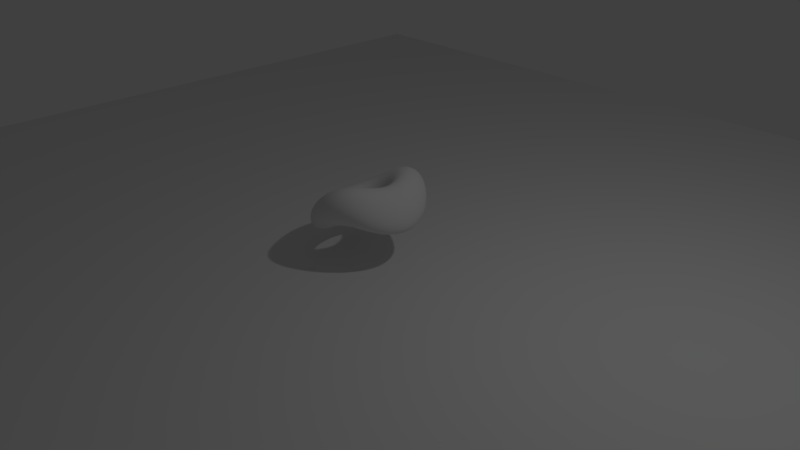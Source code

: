 # Source: dancing_donut.blend  (saved by Blender 2.79.0; exported with 4.5.12 LTS)
import bpy
from mathutils import Matrix  # noqa: F401  (used for matrix-valued properties, if any)

bpy.ops.wm.read_factory_settings(use_empty=True)
scene = bpy.context.scene
scene.name = 'Scene'

# ---- collections
col_collection_1 = bpy.data.collections.new('Collection 1'); scene.collection.children.link(col_collection_1)

# ---- world
world_world = bpy.data.worlds.new('World'); scene.world = world_world
world_world.color = (0.05088, 0.05088, 0.05088)
world_world.use_sun_shadow = False
world_world.sun_shadow_jitter_overblur = 0.0
world_world.cycles.sampling_method = 'MANUAL'

# ---- cameras
cam_camera = bpy.data.cameras.new('Camera')
cam_camera.clip_end = 100.0
cam_camera.lens = 35.0
cam_camera.sensor_width = 32.0
cam_camera.sensor_height = 18.0
cam_camera.ortho_scale = 7.314
cam_camera.dof.focus_distance = 0.0
cam_camera.dof.aperture_fstop = 128.0

# ---- lights
light_lamp = bpy.data.lights.new('Lamp', 'POINT')
light_lamp.transmission_factor = 0.0
light_lamp.cutoff_distance = 30.0
light_lamp.energy = 100.0
light_lamp.shadow_buffer_clip_start = 1.001
light_lamp.shadow_soft_size = 0.1
light_lamp.shadow_maximum_resolution = 0.006
light_lamp.use_absolute_resolution = True

# ---- meshes
me_torus_001 = bpy.data.meshes.new('Torus.001')
me_torus_001.from_pydata([(0.74, 0.0, 0.0), (0.7065, 0.0, 0.125), (0.615, 0.0, 0.2165), (0.49, 0.0, 0.25), (0.365, 0.0, 0.2165), (0.2735, 0.0, 0.125), (0.24, 0.0, 3.062e-17), (0.2735, 0.0, -0.125), (0.365, 0.0, -0.2165), (0.49, 0.0, -0.25), (0.615, 0.0, -0.2165), (0.7065, 0.0, -0.125), (0.7309, 0.1158, 0.0), (0.6978, 0.1105, 0.125), (0.6074, 0.09621, 0.2165), (0.484, 0.07665, 0.25), (0.3605, 0.0571, 0.2165), (0.2701, 0.04278, 0.125), (0.237, 0.03754, 3.062e-17), (0.2701, 0.04278, -0.125), (0.3605, 0.0571, -0.2165), (0.484, 0.07665, -0.25), (0.6074, 0.09621, -0.2165), (0.6978, 0.1105, -0.125), (0.7038, 0.2287, 0.0), (0.6719, 0.2183, 0.125), (0.5849, 0.19, 0.2165), (0.466, 0.1514, 0.25), (0.3471, 0.1128, 0.2165), (0.2601, 0.08451, 0.125), (0.2283, 0.07416, 3.062e-17), (0.2601, 0.08451, -0.125), (0.3471, 0.1128, -0.2165), (0.466, 0.1514, -0.25), (0.5849, 0.19, -0.2165), (0.6719, 0.2183, -0.125), (0.6593, 0.336, 0.0), (0.6295, 0.3207, 0.125), (0.548, 0.2792, 0.2165), (0.4366, 0.2225, 0.25), (0.3252, 0.1657, 0.2165), (0.2437, 0.1242, 0.125), (0.2138, 0.109, 3.062e-17), (0.2437, 0.1242, -0.125), (0.3252, 0.1657, -0.2165), (0.4366, 0.2225, -0.25), (0.548, 0.2792, -0.2165), (0.6295, 0.3207, -0.125), (0.5987, 0.435, 0.0), (0.5716, 0.4153, 0.125), (0.4975, 0.3615, 0.2165), (0.3964, 0.288, 0.25), (0.2953, 0.2145, 0.2165), (0.2213, 0.1608, 0.125), (0.1942, 0.1411, 3.062e-17), (0.2213, 0.1608, -0.125), (0.2953, 0.2145, -0.2165), (0.3964, 0.288, -0.25), (0.4975, 0.3615, -0.2165), (0.5716, 0.4153, -0.125), (0.5233, 0.5233, 0.0), (0.4996, 0.4996, 0.125), (0.4349, 0.4349, 0.2165), (0.3465, 0.3465, 0.25), (0.2581, 0.2581, 0.2165), (0.1934, 0.1934, 0.125), (0.1697, 0.1697, 3.062e-17), (0.1934, 0.1934, -0.125), (0.2581, 0.2581, -0.2165), (0.3465, 0.3465, -0.25), (0.4349, 0.4349, -0.2165), (0.4996, 0.4996, -0.125), (0.435, 0.5987, 0.0), (0.4153, 0.5716, 0.125), (0.3615, 0.4975, 0.2165), (0.288, 0.3964, 0.25), (0.2145, 0.2953, 0.2165), (0.1608, 0.2213, 0.125), (0.1411, 0.1942, 3.062e-17), (0.1608, 0.2213, -0.125), (0.2145, 0.2953, -0.2165), (0.288, 0.3964, -0.25), (0.3615, 0.4975, -0.2165), (0.4153, 0.5716, -0.125), (0.336, 0.6593, 0.0), (0.3207, 0.6295, 0.125), (0.2792, 0.548, 0.2165), (0.2225, 0.4366, 0.25), (0.1657, 0.3252, 0.2165), (0.1242, 0.2437, 0.125), (0.109, 0.2138, 3.062e-17), (0.1242, 0.2437, -0.125), (0.1657, 0.3252, -0.2165), (0.2225, 0.4366, -0.25), (0.2792, 0.548, -0.2165), (0.3207, 0.6295, -0.125), (0.2287, 0.7038, 0.0), (0.2183, 0.6719, 0.125), (0.19, 0.5849, 0.2165), (0.1514, 0.466, 0.25), (0.1128, 0.3471, 0.2165), (0.08451, 0.2601, 0.125), (0.07416, 0.2283, 3.062e-17), (0.08451, 0.2601, -0.125), (0.1128, 0.3471, -0.2165), (0.1514, 0.466, -0.25), (0.19, 0.5849, -0.2165), (0.2183, 0.6719, -0.125), (0.1158, 0.7309, 0.0), (0.1105, 0.6978, 0.125), (0.09621, 0.6074, 0.2165), (0.07665, 0.484, 0.25), (0.0571, 0.3605, 0.2165), (0.04278, 0.2701, 0.125), (0.03754, 0.237, 3.062e-17), (0.04278, 0.2701, -0.125), (0.0571, 0.3605, -0.2165), (0.07665, 0.484, -0.25), (0.09621, 0.6074, -0.2165), (0.1105, 0.6978, -0.125), (5.587e-08, 0.74, 0.0), (5.334e-08, 0.7065, 0.125), (4.643e-08, 0.615, 0.2165), (3.699e-08, 0.49, 0.25), (2.756e-08, 0.365, 0.2165), (2.065e-08, 0.2735, 0.125), (1.812e-08, 0.24, 3.062e-17), (2.065e-08, 0.2735, -0.125), (2.756e-08, 0.365, -0.2165), (3.699e-08, 0.49, -0.25), (4.643e-08, 0.615, -0.2165), (5.334e-08, 0.7065, -0.125), (-0.1158, 0.7309, 0.0), (-0.1105, 0.6978, 0.125), (-0.09621, 0.6074, 0.2165), (-0.07665, 0.484, 0.25), (-0.0571, 0.3605, 0.2165), (-0.04278, 0.2701, 0.125), (-0.03754, 0.237, 3.062e-17), (-0.04278, 0.2701, -0.125), (-0.0571, 0.3605, -0.2165), (-0.07665, 0.484, -0.25), (-0.09621, 0.6074, -0.2165), (-0.1105, 0.6978, -0.125), (-0.2287, 0.7038, 0.0), (-0.2183, 0.6719, 0.125), (-0.19, 0.5849, 0.2165), (-0.1514, 0.466, 0.25), (-0.1128, 0.3471, 0.2165), (-0.08451, 0.2601, 0.125), (-0.07416, 0.2283, 3.062e-17), (-0.08451, 0.2601, -0.125), (-0.1128, 0.3471, -0.2165), (-0.1514, 0.466, -0.25), (-0.19, 0.5849, -0.2165), (-0.2183, 0.6719, -0.125), (-0.336, 0.6593, 0.0), (-0.3207, 0.6295, 0.125), (-0.2792, 0.548, 0.2165), (-0.2225, 0.4366, 0.25), (-0.1657, 0.3252, 0.2165), (-0.1242, 0.2437, 0.125), (-0.109, 0.2138, 3.062e-17), (-0.1242, 0.2437, -0.125), (-0.1657, 0.3252, -0.2165), (-0.2225, 0.4366, -0.25), (-0.2792, 0.548, -0.2165), (-0.3207, 0.6295, -0.125), (-0.435, 0.5987, 0.0), (-0.4153, 0.5716, 0.125), (-0.3615, 0.4975, 0.2165), (-0.288, 0.3964, 0.25), (-0.2145, 0.2953, 0.2165), (-0.1608, 0.2213, 0.125), (-0.1411, 0.1942, 3.062e-17), (-0.1608, 0.2213, -0.125), (-0.2145, 0.2953, -0.2165), (-0.288, 0.3964, -0.25), (-0.3615, 0.4975, -0.2165), (-0.4153, 0.5716, -0.125), (-0.5233, 0.5233, 0.0), (-0.4996, 0.4996, 0.125), (-0.4349, 0.4349, 0.2165), (-0.3465, 0.3465, 0.25), (-0.2581, 0.2581, 0.2165), (-0.1934, 0.1934, 0.125), (-0.1697, 0.1697, 3.062e-17), (-0.1934, 0.1934, -0.125), (-0.2581, 0.2581, -0.2165), (-0.3465, 0.3465, -0.25), (-0.4349, 0.4349, -0.2165), (-0.4996, 0.4996, -0.125), (-0.5987, 0.435, 0.0), (-0.5716, 0.4153, 0.125), (-0.4975, 0.3615, 0.2165), (-0.3964, 0.288, 0.25), (-0.2953, 0.2145, 0.2165), (-0.2213, 0.1608, 0.125), (-0.1942, 0.1411, 3.062e-17), (-0.2213, 0.1608, -0.125), (-0.2953, 0.2145, -0.2165), (-0.3964, 0.288, -0.25), (-0.4975, 0.3615, -0.2165), (-0.5716, 0.4153, -0.125), (-0.6593, 0.336, 0.0), (-0.6295, 0.3207, 0.125), (-0.548, 0.2792, 0.2165), (-0.4366, 0.2225, 0.25), (-0.3252, 0.1657, 0.2165), (-0.2437, 0.1242, 0.125), (-0.2138, 0.109, 3.062e-17), (-0.2437, 0.1242, -0.125), (-0.3252, 0.1657, -0.2165), (-0.4366, 0.2225, -0.25), (-0.548, 0.2792, -0.2165), (-0.6295, 0.3207, -0.125), (-0.7038, 0.2287, 0.0), (-0.6719, 0.2183, 0.125), (-0.5849, 0.19, 0.2165), (-0.466, 0.1514, 0.25), (-0.3471, 0.1128, 0.2165), (-0.2601, 0.08451, 0.125), (-0.2283, 0.07416, 3.062e-17), (-0.2601, 0.08451, -0.125), (-0.3471, 0.1128, -0.2165), (-0.466, 0.1514, -0.25), (-0.5849, 0.19, -0.2165), (-0.6719, 0.2183, -0.125), (-0.7309, 0.1158, 0.0), (-0.6978, 0.1105, 0.125), (-0.6074, 0.09621, 0.2165), (-0.484, 0.07665, 0.25), (-0.3605, 0.0571, 0.2165), (-0.2701, 0.04278, 0.125), (-0.237, 0.03754, 3.062e-17), (-0.2701, 0.04278, -0.125), (-0.3605, 0.0571, -0.2165), (-0.484, 0.07665, -0.25), (-0.6074, 0.09621, -0.2165), (-0.6978, 0.1105, -0.125), (-0.74, 6.469e-08, 0.0), (-0.7065, 6.176e-08, 0.125), (-0.615, 5.377e-08, 0.2165), (-0.49, 4.284e-08, 0.25), (-0.365, 3.191e-08, 0.2165), (-0.2735, 2.391e-08, 0.125), (-0.24, 2.098e-08, 3.062e-17), (-0.2735, 2.391e-08, -0.125), (-0.365, 3.191e-08, -0.2165), (-0.49, 4.284e-08, -0.25), (-0.615, 5.377e-08, -0.2165), (-0.7065, 6.176e-08, -0.125), (-0.7309, -0.1158, 0.0), (-0.6978, -0.1105, 0.125), (-0.6074, -0.09621, 0.2165), (-0.484, -0.07665, 0.25), (-0.3605, -0.0571, 0.2165), (-0.2701, -0.04278, 0.125), (-0.237, -0.03754, 3.062e-17), (-0.2701, -0.04278, -0.125), (-0.3605, -0.0571, -0.2165), (-0.484, -0.07665, -0.25), (-0.6074, -0.09621, -0.2165), (-0.6978, -0.1105, -0.125), (-0.7038, -0.2287, 0.0), (-0.6719, -0.2183, 0.125), (-0.5849, -0.19, 0.2165), (-0.466, -0.1514, 0.25), (-0.3471, -0.1128, 0.2165), (-0.2601, -0.08451, 0.125), (-0.2283, -0.07416, 3.062e-17), (-0.2601, -0.08451, -0.125), (-0.3471, -0.1128, -0.2165), (-0.466, -0.1514, -0.25), (-0.5849, -0.19, -0.2165), (-0.6719, -0.2183, -0.125), (-0.6593, -0.336, 0.0), (-0.6295, -0.3207, 0.125), (-0.548, -0.2792, 0.2165), (-0.4366, -0.2225, 0.25), (-0.3252, -0.1657, 0.2165), (-0.2437, -0.1242, 0.125), (-0.2138, -0.109, 3.062e-17), (-0.2437, -0.1242, -0.125), (-0.3252, -0.1657, -0.2165), (-0.4366, -0.2225, -0.25), (-0.548, -0.2792, -0.2165), (-0.6295, -0.3207, -0.125), (-0.5987, -0.435, 0.0), (-0.5716, -0.4153, 0.125), (-0.4975, -0.3615, 0.2165), (-0.3964, -0.288, 0.25), (-0.2953, -0.2145, 0.2165), (-0.2213, -0.1608, 0.125), (-0.1942, -0.1411, 3.062e-17), (-0.2213, -0.1608, -0.125), (-0.2953, -0.2145, -0.2165), (-0.3964, -0.288, -0.25), (-0.4975, -0.3615, -0.2165), (-0.5716, -0.4153, -0.125), (-0.5233, -0.5233, 0.0), (-0.4996, -0.4996, 0.125), (-0.4349, -0.4349, 0.2165), (-0.3465, -0.3465, 0.25), (-0.2581, -0.2581, 0.2165), (-0.1934, -0.1934, 0.125), (-0.1697, -0.1697, 3.062e-17), (-0.1934, -0.1934, -0.125), (-0.2581, -0.2581, -0.2165), (-0.3465, -0.3465, -0.25), (-0.4349, -0.4349, -0.2165), (-0.4996, -0.4996, -0.125), (-0.435, -0.5987, 0.0), (-0.4153, -0.5716, 0.125), (-0.3615, -0.4975, 0.2165), (-0.288, -0.3964, 0.25), (-0.2145, -0.2953, 0.2165), (-0.1608, -0.2213, 0.125), (-0.1411, -0.1942, 3.062e-17), (-0.1608, -0.2213, -0.125), (-0.2145, -0.2953, -0.2165), (-0.288, -0.3964, -0.25), (-0.3615, -0.4975, -0.2165), (-0.4153, -0.5716, -0.125), (-0.336, -0.6593, 0.0), (-0.3207, -0.6295, 0.125), (-0.2792, -0.548, 0.2165), (-0.2225, -0.4366, 0.25), (-0.1657, -0.3252, 0.2165), (-0.1242, -0.2437, 0.125), (-0.109, -0.2138, 3.062e-17), (-0.1242, -0.2437, -0.125), (-0.1657, -0.3252, -0.2165), (-0.2225, -0.4366, -0.25), (-0.2792, -0.548, -0.2165), (-0.3207, -0.6295, -0.125), (-0.2287, -0.7038, 0.0), (-0.2183, -0.6719, 0.125), (-0.19, -0.5849, 0.2165), (-0.1514, -0.466, 0.25), (-0.1128, -0.3471, 0.2165), (-0.08451, -0.2601, 0.125), (-0.07416, -0.2283, 3.062e-17), (-0.08451, -0.2601, -0.125), (-0.1128, -0.3471, -0.2165), (-0.1514, -0.466, -0.25), (-0.19, -0.5849, -0.2165), (-0.2183, -0.6719, -0.125), (-0.1158, -0.7309, 0.0), (-0.1105, -0.6978, 0.125), (-0.09621, -0.6074, 0.2165), (-0.07665, -0.484, 0.25), (-0.0571, -0.3605, 0.2165), (-0.04278, -0.2701, 0.125), (-0.03754, -0.237, 3.062e-17), (-0.04278, -0.2701, -0.125), (-0.0571, -0.3605, -0.2165), (-0.07665, -0.484, -0.25), (-0.09621, -0.6074, -0.2165), (-0.1105, -0.6978, -0.125), (5.587e-08, -0.74, 0.0), (5.334e-08, -0.7065, 0.125), (4.643e-08, -0.615, 0.2165), (3.699e-08, -0.49, 0.25), (2.756e-08, -0.365, 0.2165), (2.065e-08, -0.2735, 0.125), (1.812e-08, -0.24, 3.062e-17), (2.065e-08, -0.2735, -0.125), (2.756e-08, -0.365, -0.2165), (3.699e-08, -0.49, -0.25), (4.643e-08, -0.615, -0.2165), (5.334e-08, -0.7065, -0.125), (0.1158, -0.7309, 0.0), (0.1105, -0.6978, 0.125), (0.09621, -0.6074, 0.2165), (0.07665, -0.484, 0.25), (0.0571, -0.3605, 0.2165), (0.04278, -0.2701, 0.125), (0.03754, -0.237, 3.062e-17), (0.04278, -0.2701, -0.125), (0.0571, -0.3605, -0.2165), (0.07665, -0.484, -0.25), (0.09621, -0.6074, -0.2165), (0.1105, -0.6978, -0.125), (0.2287, -0.7038, 0.0), (0.2183, -0.6719, 0.125), (0.19, -0.5849, 0.2165), (0.1514, -0.466, 0.25), (0.1128, -0.3471, 0.2165), (0.08451, -0.2601, 0.125), (0.07416, -0.2283, 3.062e-17), (0.08451, -0.2601, -0.125), (0.1128, -0.3471, -0.2165), (0.1514, -0.466, -0.25), (0.19, -0.5849, -0.2165), (0.2183, -0.6719, -0.125), (0.336, -0.6593, 0.0), (0.3207, -0.6295, 0.125), (0.2792, -0.548, 0.2165), (0.2225, -0.4366, 0.25), (0.1657, -0.3252, 0.2165), (0.1242, -0.2437, 0.125), (0.109, -0.2138, 3.062e-17), (0.1242, -0.2437, -0.125), (0.1657, -0.3252, -0.2165), (0.2225, -0.4366, -0.25), (0.2792, -0.548, -0.2165), (0.3207, -0.6295, -0.125), (0.435, -0.5987, 0.0), (0.4153, -0.5716, 0.125), (0.3615, -0.4975, 0.2165), (0.288, -0.3964, 0.25), (0.2145, -0.2953, 0.2165), (0.1608, -0.2213, 0.125), (0.1411, -0.1942, 3.062e-17), (0.1608, -0.2213, -0.125), (0.2145, -0.2953, -0.2165), (0.288, -0.3964, -0.25), (0.3615, -0.4975, -0.2165), (0.4153, -0.5716, -0.125), (0.5233, -0.5233, 0.0), (0.4996, -0.4996, 0.125), (0.4349, -0.4349, 0.2165), (0.3465, -0.3465, 0.25), (0.2581, -0.2581, 0.2165), (0.1934, -0.1934, 0.125), (0.1697, -0.1697, 3.062e-17), (0.1934, -0.1934, -0.125), (0.2581, -0.2581, -0.2165), (0.3465, -0.3465, -0.25), (0.4349, -0.4349, -0.2165), (0.4996, -0.4996, -0.125), (0.5987, -0.435, 0.0), (0.5716, -0.4153, 0.125), (0.4975, -0.3615, 0.2165), (0.3964, -0.288, 0.25), (0.2953, -0.2145, 0.2165), (0.2213, -0.1608, 0.125), (0.1942, -0.1411, 3.062e-17), (0.2213, -0.1608, -0.125), (0.2953, -0.2145, -0.2165), (0.3964, -0.288, -0.25), (0.4975, -0.3615, -0.2165), (0.5716, -0.4153, -0.125), (0.6593, -0.336, 0.0), (0.6295, -0.3207, 0.125), (0.548, -0.2792, 0.2165), (0.4366, -0.2225, 0.25), (0.3252, -0.1657, 0.2165), (0.2437, -0.1242, 0.125), (0.2138, -0.109, 3.062e-17), (0.2437, -0.1242, -0.125), (0.3252, -0.1657, -0.2165), (0.4366, -0.2225, -0.25), (0.548, -0.2792, -0.2165), (0.6295, -0.3207, -0.125), (0.7038, -0.2287, 0.0), (0.6719, -0.2183, 0.125), (0.5849, -0.19, 0.2165), (0.466, -0.1514, 0.25), (0.3471, -0.1128, 0.2165), (0.2601, -0.08451, 0.125), (0.2283, -0.07416, 3.062e-17), (0.2601, -0.08451, -0.125), (0.3471, -0.1128, -0.2165), (0.466, -0.1514, -0.25), (0.5849, -0.19, -0.2165), (0.6719, -0.2183, -0.125), (0.7309, -0.1158, 0.0), (0.6978, -0.1105, 0.125), (0.6074, -0.09621, 0.2165), (0.484, -0.07665, 0.25), (0.3605, -0.0571, 0.2165), (0.2701, -0.04278, 0.125), (0.237, -0.03754, 3.062e-17), (0.2701, -0.04278, -0.125), (0.3605, -0.0571, -0.2165), (0.484, -0.07665, -0.25), (0.6074, -0.09621, -0.2165), (0.6978, -0.1105, -0.125)], [], [(0, 12, 13, 1), (1, 13, 14, 2), (2, 14, 15, 3), (3, 15, 16, 4), (4, 16, 17, 5), (5, 17, 18, 6), (6, 18, 19, 7), (7, 19, 20, 8), (8, 20, 21, 9), (9, 21, 22, 10), (10, 22, 23, 11), (11, 23, 12, 0), (12, 24, 25, 13), (13, 25, 26, 14), (14, 26, 27, 15), (15, 27, 28, 16), (16, 28, 29, 17), (17, 29, 30, 18), (18, 30, 31, 19), (19, 31, 32, 20), (20, 32, 33, 21), (21, 33, 34, 22), (22, 34, 35, 23), (23, 35, 24, 12), (24, 36, 37, 25), (25, 37, 38, 26), (26, 38, 39, 27), (27, 39, 40, 28), (28, 40, 41, 29), (29, 41, 42, 30), (30, 42, 43, 31), (31, 43, 44, 32), (32, 44, 45, 33), (33, 45, 46, 34), (34, 46, 47, 35), (35, 47, 36, 24), (36, 48, 49, 37), (37, 49, 50, 38), (38, 50, 51, 39), (39, 51, 52, 40), (40, 52, 53, 41), (41, 53, 54, 42), (42, 54, 55, 43), (43, 55, 56, 44), (44, 56, 57, 45), (45, 57, 58, 46), (46, 58, 59, 47), (47, 59, 48, 36), (48, 60, 61, 49), (49, 61, 62, 50), (50, 62, 63, 51), (51, 63, 64, 52), (52, 64, 65, 53), (53, 65, 66, 54), (54, 66, 67, 55), (55, 67, 68, 56), (56, 68, 69, 57), (57, 69, 70, 58), (58, 70, 71, 59), (59, 71, 60, 48), (60, 72, 73, 61), (61, 73, 74, 62), (62, 74, 75, 63), (63, 75, 76, 64), (64, 76, 77, 65), (65, 77, 78, 66), (66, 78, 79, 67), (67, 79, 80, 68), (68, 80, 81, 69), (69, 81, 82, 70), (70, 82, 83, 71), (71, 83, 72, 60), (72, 84, 85, 73), (73, 85, 86, 74), (74, 86, 87, 75), (75, 87, 88, 76), (76, 88, 89, 77), (77, 89, 90, 78), (78, 90, 91, 79), (79, 91, 92, 80), (80, 92, 93, 81), (81, 93, 94, 82), (82, 94, 95, 83), (83, 95, 84, 72), (84, 96, 97, 85), (85, 97, 98, 86), (86, 98, 99, 87), (87, 99, 100, 88), (88, 100, 101, 89), (89, 101, 102, 90), (90, 102, 103, 91), (91, 103, 104, 92), (92, 104, 105, 93), (93, 105, 106, 94), (94, 106, 107, 95), (95, 107, 96, 84), (96, 108, 109, 97), (97, 109, 110, 98), (98, 110, 111, 99), (99, 111, 112, 100), (100, 112, 113, 101), (101, 113, 114, 102), (102, 114, 115, 103), (103, 115, 116, 104), (104, 116, 117, 105), (105, 117, 118, 106), (106, 118, 119, 107), (107, 119, 108, 96), (108, 120, 121, 109), (109, 121, 122, 110), (110, 122, 123, 111), (111, 123, 124, 112), (112, 124, 125, 113), (113, 125, 126, 114), (114, 126, 127, 115), (115, 127, 128, 116), (116, 128, 129, 117), (117, 129, 130, 118), (118, 130, 131, 119), (119, 131, 120, 108), (120, 132, 133, 121), (121, 133, 134, 122), (122, 134, 135, 123), (123, 135, 136, 124), (124, 136, 137, 125), (125, 137, 138, 126), (126, 138, 139, 127), (127, 139, 140, 128), (128, 140, 141, 129), (129, 141, 142, 130), (130, 142, 143, 131), (131, 143, 132, 120), (132, 144, 145, 133), (133, 145, 146, 134), (134, 146, 147, 135), (135, 147, 148, 136), (136, 148, 149, 137), (137, 149, 150, 138), (138, 150, 151, 139), (139, 151, 152, 140), (140, 152, 153, 141), (141, 153, 154, 142), (142, 154, 155, 143), (143, 155, 144, 132), (144, 156, 157, 145), (145, 157, 158, 146), (146, 158, 159, 147), (147, 159, 160, 148), (148, 160, 161, 149), (149, 161, 162, 150), (150, 162, 163, 151), (151, 163, 164, 152), (152, 164, 165, 153), (153, 165, 166, 154), (154, 166, 167, 155), (155, 167, 156, 144), (156, 168, 169, 157), (157, 169, 170, 158), (158, 170, 171, 159), (159, 171, 172, 160), (160, 172, 173, 161), (161, 173, 174, 162), (162, 174, 175, 163), (163, 175, 176, 164), (164, 176, 177, 165), (165, 177, 178, 166), (166, 178, 179, 167), (167, 179, 168, 156), (168, 180, 181, 169), (169, 181, 182, 170), (170, 182, 183, 171), (171, 183, 184, 172), (172, 184, 185, 173), (173, 185, 186, 174), (174, 186, 187, 175), (175, 187, 188, 176), (176, 188, 189, 177), (177, 189, 190, 178), (178, 190, 191, 179), (179, 191, 180, 168), (180, 192, 193, 181), (181, 193, 194, 182), (182, 194, 195, 183), (183, 195, 196, 184), (184, 196, 197, 185), (185, 197, 198, 186), (186, 198, 199, 187), (187, 199, 200, 188), (188, 200, 201, 189), (189, 201, 202, 190), (190, 202, 203, 191), (191, 203, 192, 180), (192, 204, 205, 193), (193, 205, 206, 194), (194, 206, 207, 195), (195, 207, 208, 196), (196, 208, 209, 197), (197, 209, 210, 198), (198, 210, 211, 199), (199, 211, 212, 200), (200, 212, 213, 201), (201, 213, 214, 202), (202, 214, 215, 203), (203, 215, 204, 192), (204, 216, 217, 205), (205, 217, 218, 206), (206, 218, 219, 207), (207, 219, 220, 208), (208, 220, 221, 209), (209, 221, 222, 210), (210, 222, 223, 211), (211, 223, 224, 212), (212, 224, 225, 213), (213, 225, 226, 214), (214, 226, 227, 215), (215, 227, 216, 204), (216, 228, 229, 217), (217, 229, 230, 218), (218, 230, 231, 219), (219, 231, 232, 220), (220, 232, 233, 221), (221, 233, 234, 222), (222, 234, 235, 223), (223, 235, 236, 224), (224, 236, 237, 225), (225, 237, 238, 226), (226, 238, 239, 227), (227, 239, 228, 216), (228, 240, 241, 229), (229, 241, 242, 230), (230, 242, 243, 231), (231, 243, 244, 232), (232, 244, 245, 233), (233, 245, 246, 234), (234, 246, 247, 235), (235, 247, 248, 236), (236, 248, 249, 237), (237, 249, 250, 238), (238, 250, 251, 239), (239, 251, 240, 228), (240, 252, 253, 241), (241, 253, 254, 242), (242, 254, 255, 243), (243, 255, 256, 244), (244, 256, 257, 245), (245, 257, 258, 246), (246, 258, 259, 247), (247, 259, 260, 248), (248, 260, 261, 249), (249, 261, 262, 250), (250, 262, 263, 251), (251, 263, 252, 240), (252, 264, 265, 253), (253, 265, 266, 254), (254, 266, 267, 255), (255, 267, 268, 256), (256, 268, 269, 257), (257, 269, 270, 258), (258, 270, 271, 259), (259, 271, 272, 260), (260, 272, 273, 261), (261, 273, 274, 262), (262, 274, 275, 263), (263, 275, 264, 252), (264, 276, 277, 265), (265, 277, 278, 266), (266, 278, 279, 267), (267, 279, 280, 268), (268, 280, 281, 269), (269, 281, 282, 270), (270, 282, 283, 271), (271, 283, 284, 272), (272, 284, 285, 273), (273, 285, 286, 274), (274, 286, 287, 275), (275, 287, 276, 264), (276, 288, 289, 277), (277, 289, 290, 278), (278, 290, 291, 279), (279, 291, 292, 280), (280, 292, 293, 281), (281, 293, 294, 282), (282, 294, 295, 283), (283, 295, 296, 284), (284, 296, 297, 285), (285, 297, 298, 286), (286, 298, 299, 287), (287, 299, 288, 276), (288, 300, 301, 289), (289, 301, 302, 290), (290, 302, 303, 291), (291, 303, 304, 292), (292, 304, 305, 293), (293, 305, 306, 294), (294, 306, 307, 295), (295, 307, 308, 296), (296, 308, 309, 297), (297, 309, 310, 298), (298, 310, 311, 299), (299, 311, 300, 288), (300, 312, 313, 301), (301, 313, 314, 302), (302, 314, 315, 303), (303, 315, 316, 304), (304, 316, 317, 305), (305, 317, 318, 306), (306, 318, 319, 307), (307, 319, 320, 308), (308, 320, 321, 309), (309, 321, 322, 310), (310, 322, 323, 311), (311, 323, 312, 300), (312, 324, 325, 313), (313, 325, 326, 314), (314, 326, 327, 315), (315, 327, 328, 316), (316, 328, 329, 317), (317, 329, 330, 318), (318, 330, 331, 319), (319, 331, 332, 320), (320, 332, 333, 321), (321, 333, 334, 322), (322, 334, 335, 323), (323, 335, 324, 312), (324, 336, 337, 325), (325, 337, 338, 326), (326, 338, 339, 327), (327, 339, 340, 328), (328, 340, 341, 329), (329, 341, 342, 330), (330, 342, 343, 331), (331, 343, 344, 332), (332, 344, 345, 333), (333, 345, 346, 334), (334, 346, 347, 335), (335, 347, 336, 324), (336, 348, 349, 337), (337, 349, 350, 338), (338, 350, 351, 339), (339, 351, 352, 340), (340, 352, 353, 341), (341, 353, 354, 342), (342, 354, 355, 343), (343, 355, 356, 344), (344, 356, 357, 345), (345, 357, 358, 346), (346, 358, 359, 347), (347, 359, 348, 336), (348, 360, 361, 349), (349, 361, 362, 350), (350, 362, 363, 351), (351, 363, 364, 352), (352, 364, 365, 353), (353, 365, 366, 354), (354, 366, 367, 355), (355, 367, 368, 356), (356, 368, 369, 357), (357, 369, 370, 358), (358, 370, 371, 359), (359, 371, 360, 348), (360, 372, 373, 361), (361, 373, 374, 362), (362, 374, 375, 363), (363, 375, 376, 364), (364, 376, 377, 365), (365, 377, 378, 366), (366, 378, 379, 367), (367, 379, 380, 368), (368, 380, 381, 369), (369, 381, 382, 370), (370, 382, 383, 371), (371, 383, 372, 360), (372, 384, 385, 373), (373, 385, 386, 374), (374, 386, 387, 375), (375, 387, 388, 376), (376, 388, 389, 377), (377, 389, 390, 378), (378, 390, 391, 379), (379, 391, 392, 380), (380, 392, 393, 381), (381, 393, 394, 382), (382, 394, 395, 383), (383, 395, 384, 372), (384, 396, 397, 385), (385, 397, 398, 386), (386, 398, 399, 387), (387, 399, 400, 388), (388, 400, 401, 389), (389, 401, 402, 390), (390, 402, 403, 391), (391, 403, 404, 392), (392, 404, 405, 393), (393, 405, 406, 394), (394, 406, 407, 395), (395, 407, 396, 384), (396, 408, 409, 397), (397, 409, 410, 398), (398, 410, 411, 399), (399, 411, 412, 400), (400, 412, 413, 401), (401, 413, 414, 402), (402, 414, 415, 403), (403, 415, 416, 404), (404, 416, 417, 405), (405, 417, 418, 406), (406, 418, 419, 407), (407, 419, 408, 396), (408, 420, 421, 409), (409, 421, 422, 410), (410, 422, 423, 411), (411, 423, 424, 412), (412, 424, 425, 413), (413, 425, 426, 414), (414, 426, 427, 415), (415, 427, 428, 416), (416, 428, 429, 417), (417, 429, 430, 418), (418, 430, 431, 419), (419, 431, 420, 408), (420, 432, 433, 421), (421, 433, 434, 422), (422, 434, 435, 423), (423, 435, 436, 424), (424, 436, 437, 425), (425, 437, 438, 426), (426, 438, 439, 427), (427, 439, 440, 428), (428, 440, 441, 429), (429, 441, 442, 430), (430, 442, 443, 431), (431, 443, 432, 420), (432, 444, 445, 433), (433, 445, 446, 434), (434, 446, 447, 435), (435, 447, 448, 436), (436, 448, 449, 437), (437, 449, 450, 438), (438, 450, 451, 439), (439, 451, 452, 440), (440, 452, 453, 441), (441, 453, 454, 442), (442, 454, 455, 443), (443, 455, 444, 432), (444, 456, 457, 445), (445, 457, 458, 446), (446, 458, 459, 447), (447, 459, 460, 448), (448, 460, 461, 449), (449, 461, 462, 450), (450, 462, 463, 451), (451, 463, 464, 452), (452, 464, 465, 453), (453, 465, 466, 454), (454, 466, 467, 455), (455, 467, 456, 444), (456, 468, 469, 457), (457, 469, 470, 458), (458, 470, 471, 459), (459, 471, 472, 460), (460, 472, 473, 461), (461, 473, 474, 462), (462, 474, 475, 463), (463, 475, 476, 464), (464, 476, 477, 465), (465, 477, 478, 466), (466, 478, 479, 467), (467, 479, 468, 456), (468, 0, 1, 469), (469, 1, 2, 470), (470, 2, 3, 471), (471, 3, 4, 472), (472, 4, 5, 473), (473, 5, 6, 474), (474, 6, 7, 475), (475, 7, 8, 476), (476, 8, 9, 477), (477, 9, 10, 478), (478, 10, 11, 479), (479, 11, 0, 468)])
me_torus_001.use_remesh_preserve_volume = False
me_torus_001.use_remesh_preserve_attributes = False
me_torus_001.use_mirror_vertex_groups = False
me_torus_001.update()
me_plane = bpy.data.meshes.new('Plane')
me_plane.from_pydata([(-1.0, -1.0, 0.0), (1.0, -1.0, 0.0), (-1.0, 1.0, 0.0), (1.0, 1.0, 0.0)], [], [(0, 1, 3, 2)])
me_plane.use_remesh_preserve_volume = False
me_plane.use_remesh_preserve_attributes = False
me_plane.use_mirror_vertex_groups = False
me_plane.update()

# ---- objects
ob_torus_001 = bpy.data.objects.new('Torus.001', me_torus_001)
ob_plane = bpy.data.objects.new('Plane', me_plane)
ob_lamp = bpy.data.objects.new('Lamp', light_lamp)
ob_camera = bpy.data.objects.new('Camera', cam_camera)

# ---- transforms, parenting, visibility, modifiers, constraints
ob_torus_001.location = (0.0, 0.0, 0.3859)
ob_torus_001.lineart.crease_threshold = 0.0
_m = ob_torus_001.modifiers.new('Subsurf', 'SUBSURF')
_m.uv_smooth = 'PRESERVE_CORNERS'
_m.quality = 2
_m.show_only_control_edges = False
_m = ob_torus_001.modifiers.new('Wave', 'WAVE')
_m.use_y = False
ob_plane.location = (0.0, 0.0, 0.0)
ob_plane.scale = (8.0, 8.0, 8.0)
ob_plane.lineart.crease_threshold = 0.0
ob_lamp.location = (4.076, 1.005, 5.904)
ob_lamp.rotation_euler = (0.6503, 0.05522, 1.866)
ob_lamp.lock_rotations_4d = False
ob_lamp.empty_display_type = 'ARROWS'
ob_lamp.color = (0.0, 0.0, 0.0, 0.0)
ob_lamp.lineart.crease_threshold = 0.0
ob_camera.location = (7.481, -6.508, 5.344)
ob_camera.rotation_euler = (1.109, 0.0, 0.8149)
ob_camera.lock_rotations_4d = False
ob_camera.empty_display_type = 'ARROWS'
ob_camera.color = (0.0, 0.0, 0.0, 0.0)
ob_camera.display_type = 'WIRE'
ob_camera.lineart.crease_threshold = 0.0

# ---- collection membership
col_collection_1.objects.link(ob_torus_001)
col_collection_1.objects.link(ob_plane)
col_collection_1.objects.link(ob_lamp)
col_collection_1.objects.link(ob_camera)

# ---- scene / render settings (as saved in the file)
scene.camera = ob_camera
scene.frame_start = 1; scene.frame_end = 250; scene.frame_set(229)
scene.render.engine = 'BLENDER_EEVEE_NEXT'
scene.render.resolution_percentage = 50
scene.render.dither_intensity = 0.0
scene.cycles.use_denoising = False
scene.cycles.samples = 128
scene.cycles.sampling_pattern = 'TABULATED_SOBOL'
scene.cycles.use_adaptive_sampling = False
scene.cycles.use_light_tree = False
scene.cycles.blur_glossy = 0.0
scene.cycles.sample_clamp_indirect = 0.0
scene.view_settings.view_transform = 'Standard'
bpy.context.view_layer.update()
